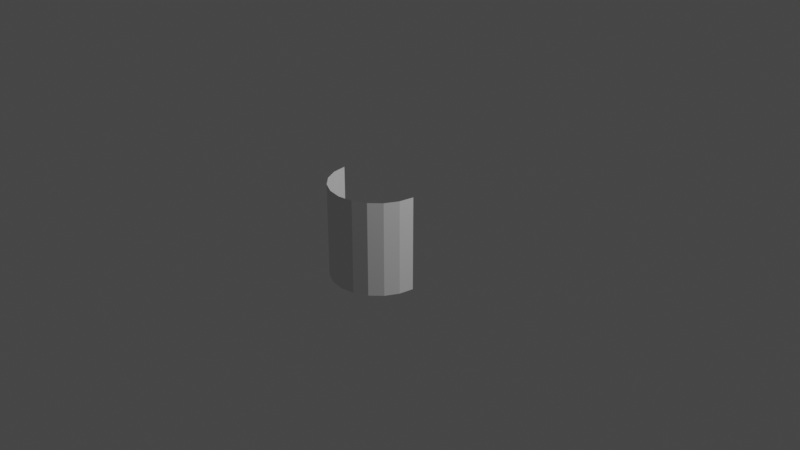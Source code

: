 # Source: beam_-_Copy.blend  (saved by Blender 3.0.42; exported with 4.5.12 LTS)
import bpy
from mathutils import Matrix  # noqa: F401  (used for matrix-valued properties, if any)

bpy.ops.wm.read_factory_settings(use_empty=True)
scene = bpy.context.scene
scene.name = 'Scene'

# ---- collections
col_collection = bpy.data.collections.new('Collection'); scene.collection.children.link(col_collection)

# ---- world
world_world = bpy.data.worlds.new('World'); scene.world = world_world
world_world.use_nodes = True; world_world.node_tree.nodes.clear()
_N = world_world.node_tree.nodes; _L = world_world.node_tree.links
n0 = _N.new('ShaderNodeOutputWorld'); n0.name = 'World Output'; n0.location = (300, 300)
n1 = _N.new('ShaderNodeBackground'); n1.name = 'Background'; n1.location = (10, 300)
n1.inputs[0].default_value = (0.05088, 0.05088, 0.05088, 1.0)
_L.new(n1.outputs[0], n0.inputs[0])
n0.is_active_output = True
world_world.color = (0.05088, 0.05088, 0.05088)
world_world.use_sun_shadow = False
world_world.sun_shadow_jitter_overblur = 0.0

# ---- cameras
cam_camera = bpy.data.cameras.new('Camera')
cam_camera.clip_end = 100.0
cam_camera.ortho_scale = 7.314

# ---- lights
light_light = bpy.data.lights.new('Light', 'POINT')
light_light.transmission_factor = 0.0
light_light.energy = 1000.0
light_light.shadow_soft_size = 0.1
light_light.shadow_maximum_resolution = 0.006
light_light.use_absolute_resolution = True

# ---- meshes
me_cylinder_001 = bpy.data.meshes.new('Cylinder.001')
me_cylinder_001.from_pydata([(0.5, -0.287, -0.5), (0.5, -0.287, 0.5), (0.4755, -0.4415, -0.5), (0.4755, -0.4415, 0.5), (0.4045, -0.5809, -0.5), (0.4045, -0.5809, 0.5), (0.2939, -0.6915, -0.5), (0.2939, -0.6915, 0.5), (0.1545, -0.7625, -0.5), (0.1545, -0.7625, 0.5), (-4.371e-08, -0.787, -0.5), (-4.371e-08, -0.787, 0.5), (-0.1545, -0.7625, -0.5), (-0.1545, -0.7625, 0.5), (-0.2939, -0.6915, -0.5), (-0.2939, -0.6915, 0.5), (-0.4045, -0.5809, -0.5), (-0.4045, -0.5809, 0.5), (-0.4755, -0.4415, -0.5), (-0.4755, -0.4415, 0.5), (-0.5, -0.287, -0.5), (-0.5, -0.287, 0.5)], [], [(0, 2, 3, 1), (2, 4, 5, 3), (4, 6, 7, 5), (6, 8, 9, 7), (8, 10, 11, 9), (10, 12, 13, 11), (12, 14, 15, 13), (14, 16, 17, 15), (16, 18, 19, 17), (18, 20, 21, 19)])
_uv = me_cylinder_001.uv_layers.new(name='UVMap')
_uv.uv.foreach_set('vector', [0.75, 0.5, 0.7, 0.5, 0.7, 1.0, 0.75, 1.0, 0.7, 0.5, 0.65, 0.5, 0.65, 1.0, 0.7, 1.0, 0.65, 0.5, 0.6, 0.5, 0.6, 1.0, 0.65, 1.0, 0.6, 0.5, 0.55, 0.5, 0.55, 1.0, 0.6, 1.0, 0.55, 0.5, 0.5, 0.5, 0.5, 1.0, 0.55, 1.0, 0.5, 0.5, 0.45, 0.5, 0.45, 1.0, 0.5, 1.0, 0.45, 0.5, 0.4, 0.5, 0.4, 1.0, 0.45, 1.0, 0.4, 0.5, 0.35, 0.5, 0.35, 1.0, 0.4, 1.0, 0.35, 0.5, 0.3, 0.5, 0.3, 1.0, 0.35, 1.0, 0.3, 0.5, 0.25, 0.5, 0.25, 1.0, 0.3, 1.0])
me_cylinder_001.use_remesh_fix_poles = True
me_cylinder_001.use_remesh_preserve_attributes = False
me_cylinder_001.update()

# ---- objects
ob_light = bpy.data.objects.new('Light', light_light)
ob_camera = bpy.data.objects.new('Camera', cam_camera)
ob_cylinder = bpy.data.objects.new('Cylinder', me_cylinder_001)

# ---- transforms, parenting, visibility, modifiers, constraints
ob_light.location = (4.076, 1.005, 5.904)
ob_light.rotation_euler = (0.6503, 0.05522, 1.866)
ob_light.lock_rotations_4d = False
ob_light.empty_display_type = 'ARROWS'
ob_light.color = (0.0, 0.0, 0.0, 0.0)
ob_light.lineart.crease_threshold = 0.0
ob_camera.location = (7.359, -6.926, 4.958)
ob_camera.rotation_euler = (1.109, 0.0, 0.8149)
ob_camera.lock_rotations_4d = False
ob_camera.empty_display_type = 'ARROWS'
ob_camera.color = (0.0, 0.0, 0.0, 0.0)
ob_camera.display_type = 'WIRE'
ob_camera.lineart.crease_threshold = 0.0
ob_cylinder.location = (0.0, 0.0, 0.0)

# ---- collection membership
col_collection.objects.link(ob_light)
col_collection.objects.link(ob_camera)
col_collection.objects.link(ob_cylinder)

# ---- scene / render settings (as saved in the file)
scene.camera = ob_camera
scene.frame_start = 1; scene.frame_end = 250; scene.frame_set(1)
scene.render.engine = 'BLENDER_EEVEE_NEXT'
scene.cycles.sampling_pattern = 'TABULATED_SOBOL'
scene.cycles.use_light_tree = False
scene.view_settings.view_transform = 'Filmic'
bpy.context.view_layer.update()
